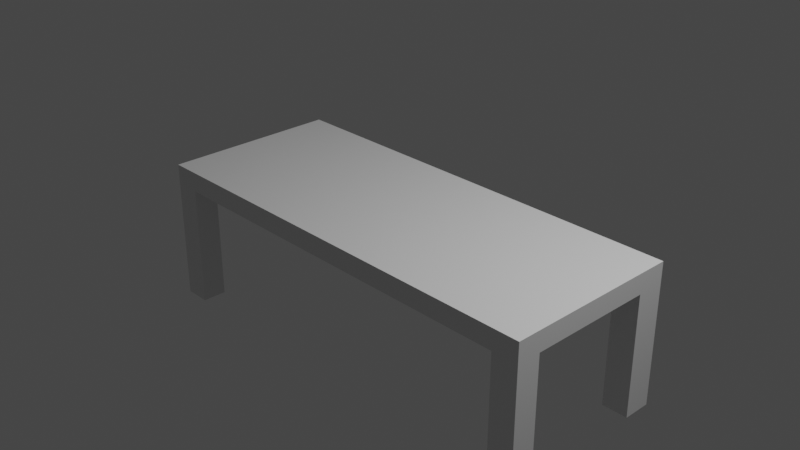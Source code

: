 # Source: Mirror_Modifiers.blend  (saved by Blender 2.93.21; exported with 4.5.12 LTS)
import bpy
from mathutils import Matrix  # noqa: F401  (used for matrix-valued properties, if any)

bpy.ops.wm.read_factory_settings(use_empty=True)
scene = bpy.context.scene
scene.name = 'Scene'

# ---- collections
col_collection = bpy.data.collections.new('Collection'); scene.collection.children.link(col_collection)

# ---- materials (node trees are filled in below, after node groups)
mat_material = bpy.data.materials.new('Material')
mat_material.alpha_threshold = 0.0
mat_material.use_transparent_shadow = False
mat_material.line_color = (0.0, 0.0, 0.0, 1.0)

# ---- material node trees
mat_material.use_nodes = True; mat_material.node_tree.nodes.clear()
_N = mat_material.node_tree.nodes; _L = mat_material.node_tree.links
n0 = _N.new('ShaderNodeOutputMaterial'); n0.name = 'Material Output'; n0.location = (300, 300)
n1 = _N.new('ShaderNodeBsdfPrincipled'); n1.name = 'Principled BSDF'; n1.location = (10, 300)
n1.distribution = 'GGX'
n1.subsurface_method = 'BURLEY'
n1.inputs[2].default_value = 0.4
n1.inputs[3].default_value = 1.45
n1.inputs[27].default_value = (0.0, 0.0, 0.0, 1.0)
n1.inputs[28].default_value = 1.0
_L.new(n1.outputs[0], n0.inputs[0])
n0.is_active_output = True

# ---- world
world_world = bpy.data.worlds.new('World'); scene.world = world_world
world_world.use_nodes = True; world_world.node_tree.nodes.clear()
_N = world_world.node_tree.nodes; _L = world_world.node_tree.links
n0 = _N.new('ShaderNodeOutputWorld'); n0.name = 'World Output'; n0.location = (300, 300)
n1 = _N.new('ShaderNodeBackground'); n1.name = 'Background'; n1.location = (10, 300)
n1.inputs[0].default_value = (0.05088, 0.05088, 0.05088, 1.0)
_L.new(n1.outputs[0], n0.inputs[0])
n0.is_active_output = True
world_world.color = (0.05088, 0.05088, 0.05088)
world_world.use_sun_shadow = False
world_world.sun_shadow_jitter_overblur = 0.0

# ---- cameras
cam_camera = bpy.data.cameras.new('Camera')
cam_camera.clip_end = 100.0
cam_camera.ortho_scale = 7.314

# ---- lights
light_light = bpy.data.lights.new('Light', 'POINT')
light_light.transmission_factor = 0.0
light_light.energy = 1000.0
light_light.shadow_soft_size = 0.1
light_light.shadow_maximum_resolution = 0.006
light_light.use_absolute_resolution = True

# ---- meshes
me_cube = bpy.data.meshes.new('Cube')
me_cube.from_pydata([(2.478, 1.0, -0.1131), (2.478, 1.0, 0.1131), (2.478, -1.0, -0.1131), (2.478, -1.0, 0.1131), (0.0, 1.0, 0.1131), (0.0, -1.0, -0.1131), (0.0, -1.0, 0.1131), (0.0, 1.0, -0.1131), (2.184, -1.0, 0.1131), (2.184, 1.0, -0.1131), (2.184, 1.0, 0.1131), (2.184, -1.0, -0.1131), (2.478, -0.7272, -0.1131), (2.478, -0.7272, 0.1131), (0.0, -0.7272, 0.1131), (0.0, -0.7272, -0.1131), (2.184, -0.7272, -0.1131), (2.184, -0.7272, 0.1131), (2.478, 0.6791, 0.1131), (2.478, 0.6791, -0.1131), (0.0, 0.6791, 0.1131), (0.0, 0.6791, -0.1131), (2.184, 0.6791, -0.1131), (2.184, 0.6791, 0.1131), (2.478, -0.7272, -1.484), (2.478, -1.0, -1.484), (2.184, 1.0, -1.484), (2.478, 1.0, -1.484), (2.184, -1.0, -1.484), (2.184, -0.7272, -1.484), (2.478, 0.6791, -1.484), (2.184, 0.6791, -1.484)], [], [(17, 13, 3, 8), (13, 12, 2, 3), (10, 9, 0, 1), (8, 11, 5, 6), (16, 15, 5, 11), (11, 2, 25, 28), (3, 2, 11, 8), (4, 7, 9, 10), (14, 17, 8, 6), (20, 23, 17, 14), (19, 22, 16, 12), (22, 21, 15, 16), (18, 19, 12, 13), (23, 18, 13, 17), (10, 1, 18, 23), (1, 0, 19, 18), (9, 7, 21, 22), (0, 9, 26, 27), (4, 10, 23, 20), (24, 29, 28, 25), (27, 26, 31, 30), (9, 22, 31, 26), (2, 12, 24, 25), (22, 19, 30, 31), (12, 16, 29, 24), (16, 11, 28, 29), (19, 0, 27, 30)])
_uv = me_cube.uv_layers.new(name='UVMap')
_uv.uv.foreach_set('vector', [0.3601, 0.7159, 0.375, 0.7159, 0.375, 0.75, 0.3601, 0.75, 0.375, 0.7159, 0.625, 0.7159, 0.625, 0.75, 0.375, 0.75, 0.375, 0.4851, 0.625, 0.4851, 0.625, 0.5, 0.375, 0.5, 0.375, 0.7649, 0.625, 0.7649, 0.625, 0.875, 0.375, 0.875, 0.6399, 0.7159, 0.75, 0.7159, 0.75, 0.75, 0.6399, 0.75, 0.625, 0.7649, 0.625, 0.75, 0.625, 0.75, 0.625, 0.7649, 0.375, 0.75, 0.625, 0.75, 0.625, 0.7649, 0.375, 0.7649, 0.375, 0.375, 0.625, 0.375, 0.625, 0.4851, 0.375, 0.4851, 0.25, 0.7159, 0.3601, 0.7159, 0.3601, 0.75, 0.25, 0.75, 0.25, 0.5401, 0.3601, 0.5401, 0.3601, 0.7159, 0.25, 0.7159, 0.625, 0.5401, 0.6399, 0.5401, 0.6399, 0.7159, 0.625, 0.7159, 0.6399, 0.5401, 0.75, 0.5401, 0.75, 0.7159, 0.6399, 0.7159, 0.375, 0.5401, 0.625, 0.5401, 0.625, 0.7159, 0.375, 0.7159, 0.3601, 0.5401, 0.375, 0.5401, 0.375, 0.7159, 0.3601, 0.7159, 0.3601, 0.5, 0.375, 0.5, 0.375, 0.5401, 0.3601, 0.5401, 0.375, 0.5, 0.625, 0.5, 0.625, 0.5401, 0.375, 0.5401, 0.6399, 0.5, 0.75, 0.5, 0.75, 0.5401, 0.6399, 0.5401, 0.625, 0.5, 0.625, 0.4851, 0.625, 0.4851, 0.625, 0.5, 0.25, 0.5, 0.3601, 0.5, 0.3601, 0.5401, 0.25, 0.5401, 0.625, 0.7159, 0.6399, 0.7159, 0.6399, 0.75, 0.625, 0.75, 0.625, 0.5, 0.6399, 0.5, 0.6399, 0.5401, 0.625, 0.5401, 0.6399, 0.5, 0.6399, 0.5401, 0.6399, 0.5401, 0.6399, 0.5, 0.625, 0.75, 0.625, 0.7159, 0.625, 0.7159, 0.625, 0.75, 0.6399, 0.5401, 0.625, 0.5401, 0.625, 0.5401, 0.6399, 0.5401, 0.625, 0.7159, 0.6399, 0.7159, 0.6399, 0.7159, 0.625, 0.7159, 0.6399, 0.7159, 0.6399, 0.75, 0.6399, 0.75, 0.6399, 0.7159, 0.625, 0.5401, 0.625, 0.5, 0.625, 0.5, 0.625, 0.5401])
me_cube.materials.append(mat_material)
me_cube.use_remesh_preserve_volume = False
me_cube.use_remesh_preserve_attributes = False
me_cube.use_mirror_vertex_groups = False
me_cube.update()

# ---- objects
ob_cube = bpy.data.objects.new('Cube', me_cube)
ob_light = bpy.data.objects.new('Light', light_light)
ob_camera = bpy.data.objects.new('Camera', cam_camera)

# ---- transforms, parenting, visibility, modifiers, constraints
ob_cube.location = (0.0, 0.0, 0.0)
ob_cube.lock_rotations_4d = False
ob_cube.empty_display_type = 'ARROWS'
ob_cube.lineart.crease_threshold = 0.0
_m = ob_cube.modifiers.new('Mirror', 'MIRROR')
_m.use_clip = True
ob_light.location = (4.076, 1.005, 5.904)
ob_light.rotation_euler = (0.6503, 0.05522, 1.866)
ob_light.lock_rotations_4d = False
ob_light.empty_display_type = 'ARROWS'
ob_light.color = (0.0, 0.0, 0.0, 0.0)
ob_light.lineart.crease_threshold = 0.0
ob_camera.location = (7.359, -6.926, 4.958)
ob_camera.rotation_euler = (1.109, 0.0, 0.8149)
ob_camera.lock_rotations_4d = False
ob_camera.empty_display_type = 'ARROWS'
ob_camera.color = (0.0, 0.0, 0.0, 0.0)
ob_camera.display_type = 'WIRE'
ob_camera.lineart.crease_threshold = 0.0

# ---- collection membership
col_collection.objects.link(ob_cube)
col_collection.objects.link(ob_light)
col_collection.objects.link(ob_camera)

# ---- scene / render settings (as saved in the file)
scene.camera = ob_camera
scene.frame_start = 1; scene.frame_end = 250; scene.frame_set(1)
scene.render.engine = 'BLENDER_EEVEE_NEXT'
scene.cycles.use_denoising = False
scene.cycles.samples = 128
scene.cycles.sampling_pattern = 'TABULATED_SOBOL'
scene.cycles.use_adaptive_sampling = False
scene.cycles.use_light_tree = False
scene.view_settings.view_transform = 'Filmic'
bpy.context.view_layer.update()
